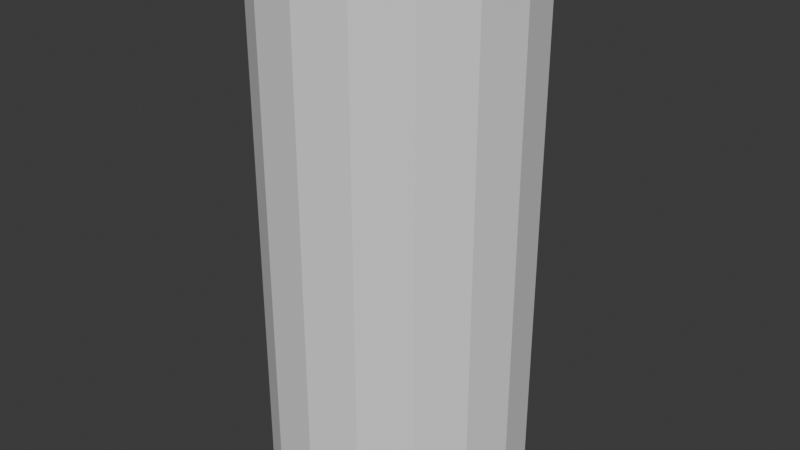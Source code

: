 # Source: Cylinder_NoTop.blend  (saved by Blender 4.5.87; exported with 4.5.12 LTS)
import bpy
from mathutils import Matrix  # noqa: F401  (used for matrix-valued properties, if any)

bpy.ops.wm.read_factory_settings(use_empty=True)
scene = bpy.context.scene
scene.name = 'Scene'

# ---- collections
col_collection = bpy.data.collections.new('Collection'); scene.collection.children.link(col_collection)

# ---- world
world_world = bpy.data.worlds.new('World'); scene.world = world_world
world_world.use_nodes = True; world_world.node_tree.nodes.clear()
_N = world_world.node_tree.nodes; _L = world_world.node_tree.links
n0 = _N.new('ShaderNodeOutputWorld'); n0.name = 'World Output'; n0.location = (200, 100)
n1 = _N.new('ShaderNodeBackground'); n1.name = 'Background'; n1.location = (-200, 100)
n1.inputs[0].default_value = (0.05088, 0.05088, 0.05088, 1.0)
_L.new(n1.outputs[0], n0.inputs[0])
n0.is_active_output = True
world_world.color = (0.05088, 0.05088, 0.05088)
world_world.sun_shadow_jitter_overblur = 0.0

# ---- meshes
me_cylinder = bpy.data.meshes.new('Cylinder')
me_cylinder.from_pydata([(1.49e-08, 1.0, 0.0), (1.49e-08, 1.0, 4.0), (0.3827, 0.9239, 0.0), (0.3827, 0.9239, 4.0), (0.7071, 0.7071, 0.0), (0.7071, 0.7071, 4.0), (0.9239, 0.3827, 0.0), (0.9239, 0.3827, 4.0), (1.0, 1.118e-08, 0.0), (1.0, 1.118e-08, 4.0), (0.9239, -0.3827, 0.0), (0.9239, -0.3827, 4.0), (0.7071, -0.7071, 0.0), (0.7071, -0.7071, 4.0), (0.3827, -0.9239, 0.0), (0.3827, -0.9239, 4.0), (1.49e-08, -1.0, 0.0), (1.49e-08, -1.0, 4.0), (-0.3827, -0.9239, 0.0), (-0.3827, -0.9239, 4.0), (-0.7071, -0.7071, 0.0), (-0.7071, -0.7071, 4.0), (-0.9239, -0.3827, 0.0), (-0.9239, -0.3827, 4.0), (-1.0, 1.118e-08, 0.0), (-1.0, 1.118e-08, 4.0), (-0.9239, 0.3827, 0.0), (-0.9239, 0.3827, 4.0), (-0.7071, 0.7071, 0.0), (-0.7071, 0.7071, 4.0), (-0.3827, 0.9239, 0.0), (-0.3827, 0.9239, 4.0)], [], [(0, 1, 3, 2), (2, 3, 5, 4), (4, 5, 7, 6), (6, 7, 9, 8), (8, 9, 11, 10), (10, 11, 13, 12), (12, 13, 15, 14), (14, 15, 17, 16), (16, 17, 19, 18), (18, 19, 21, 20), (20, 21, 23, 22), (22, 23, 25, 24), (24, 25, 27, 26), (26, 27, 29, 28), (28, 29, 31, 30), (30, 31, 1, 0)])
_uv = me_cylinder.uv_layers.new(name='UVMap')
_uv.uv.foreach_set('vector', [0.312, 0.0006288, 0.3119, 0.9994, 0.2495, 0.9993, 0.2495, 0.0006254, 0.2495, 0.0006254, 0.2495, 0.9993, 0.187, 0.9993, 0.187, 0.000622, 0.187, 0.000622, 0.187, 0.9993, 0.1245, 0.9993, 0.1245, 0.0006185, 0.1245, 0.0006185, 0.1245, 0.9993, 0.06198, 0.9993, 0.06204, 0.0006151, 0.06204, 0.0006151, 0.06198, 0.9993, -0.0005065, 0.9993, -0.0004516, 0.0006117, 0.9994, 0.0006667, 0.9993, 0.9994, 0.9368, 0.9994, 0.9369, 0.0006633, 0.9369, 0.0006633, 0.9368, 0.9994, 0.8744, 0.9994, 0.8744, 0.0006598, 0.8744, 0.0006598, 0.8744, 0.9994, 0.8119, 0.9994, 0.8119, 0.0006564, 0.8119, 0.0006564, 0.8119, 0.9994, 0.7494, 0.9994, 0.7494, 0.000653, 0.7494, 0.000653, 0.7494, 0.9994, 0.6869, 0.9994, 0.6869, 0.0006496, 0.6869, 0.0006496, 0.6869, 0.9994, 0.6244, 0.9994, 0.6244, 0.0006461, 0.6244, 0.0006461, 0.6244, 0.9994, 0.5619, 0.9994, 0.562, 0.0006427, 0.562, 0.0006427, 0.5619, 0.9994, 0.4994, 0.9994, 0.4995, 0.0006392, 0.4995, 0.0006392, 0.4994, 0.9994, 0.4369, 0.9994, 0.437, 0.0006357, 0.437, 0.0006357, 0.4369, 0.9994, 0.3744, 0.9994, 0.3745, 0.0006323, 0.3745, 0.0006323, 0.3744, 0.9994, 0.3119, 0.9994, 0.312, 0.0006288])
me_cylinder.update()

# ---- objects
ob_cylinder_notop = bpy.data.objects.new('Cylinder_NoTop', me_cylinder)

# ---- transforms, parenting, visibility, modifiers, constraints
ob_cylinder_notop.location = (-1.49e-08, -1.118e-08, -1.0)

# ---- collection membership
col_collection.objects.link(ob_cylinder_notop)

# ---- scene / render settings (as saved in the file)
scene.frame_start = 1; scene.frame_end = 250; scene.frame_set(1)
scene.render.engine = 'BLENDER_EEVEE_NEXT'
bpy.context.view_layer.update()

# ---- added for rendering (the .blend has no active camera and no usable light): camera, sun
cam_auto = bpy.data.cameras.new('AutoCamera')
cam_auto.lens = 50.0
cam_auto.sensor_width = 36.0
cam_auto.clip_end = 1000.0
ob_auto_camera = bpy.data.objects.new('AutoCamera', cam_auto)
scene.collection.objects.link(ob_auto_camera)
ob_auto_camera.location = (4.53266, -5.43919, 4.62613)
ob_auto_camera.rotation_euler = (1.09748, -7.21219e-08, 0.694738)
scene.camera = ob_auto_camera
light_auto_sun = bpy.data.lights.new('AutoSun', 'SUN')
light_auto_sun.energy = 3.0
light_auto_sun.angle = 0.0523599
ob_auto_sun = bpy.data.objects.new('AutoSun', light_auto_sun)
scene.collection.objects.link(ob_auto_sun)
ob_auto_sun.rotation_euler = (0.872665, 0.174533, 0.523599)
bpy.context.view_layer.update()
